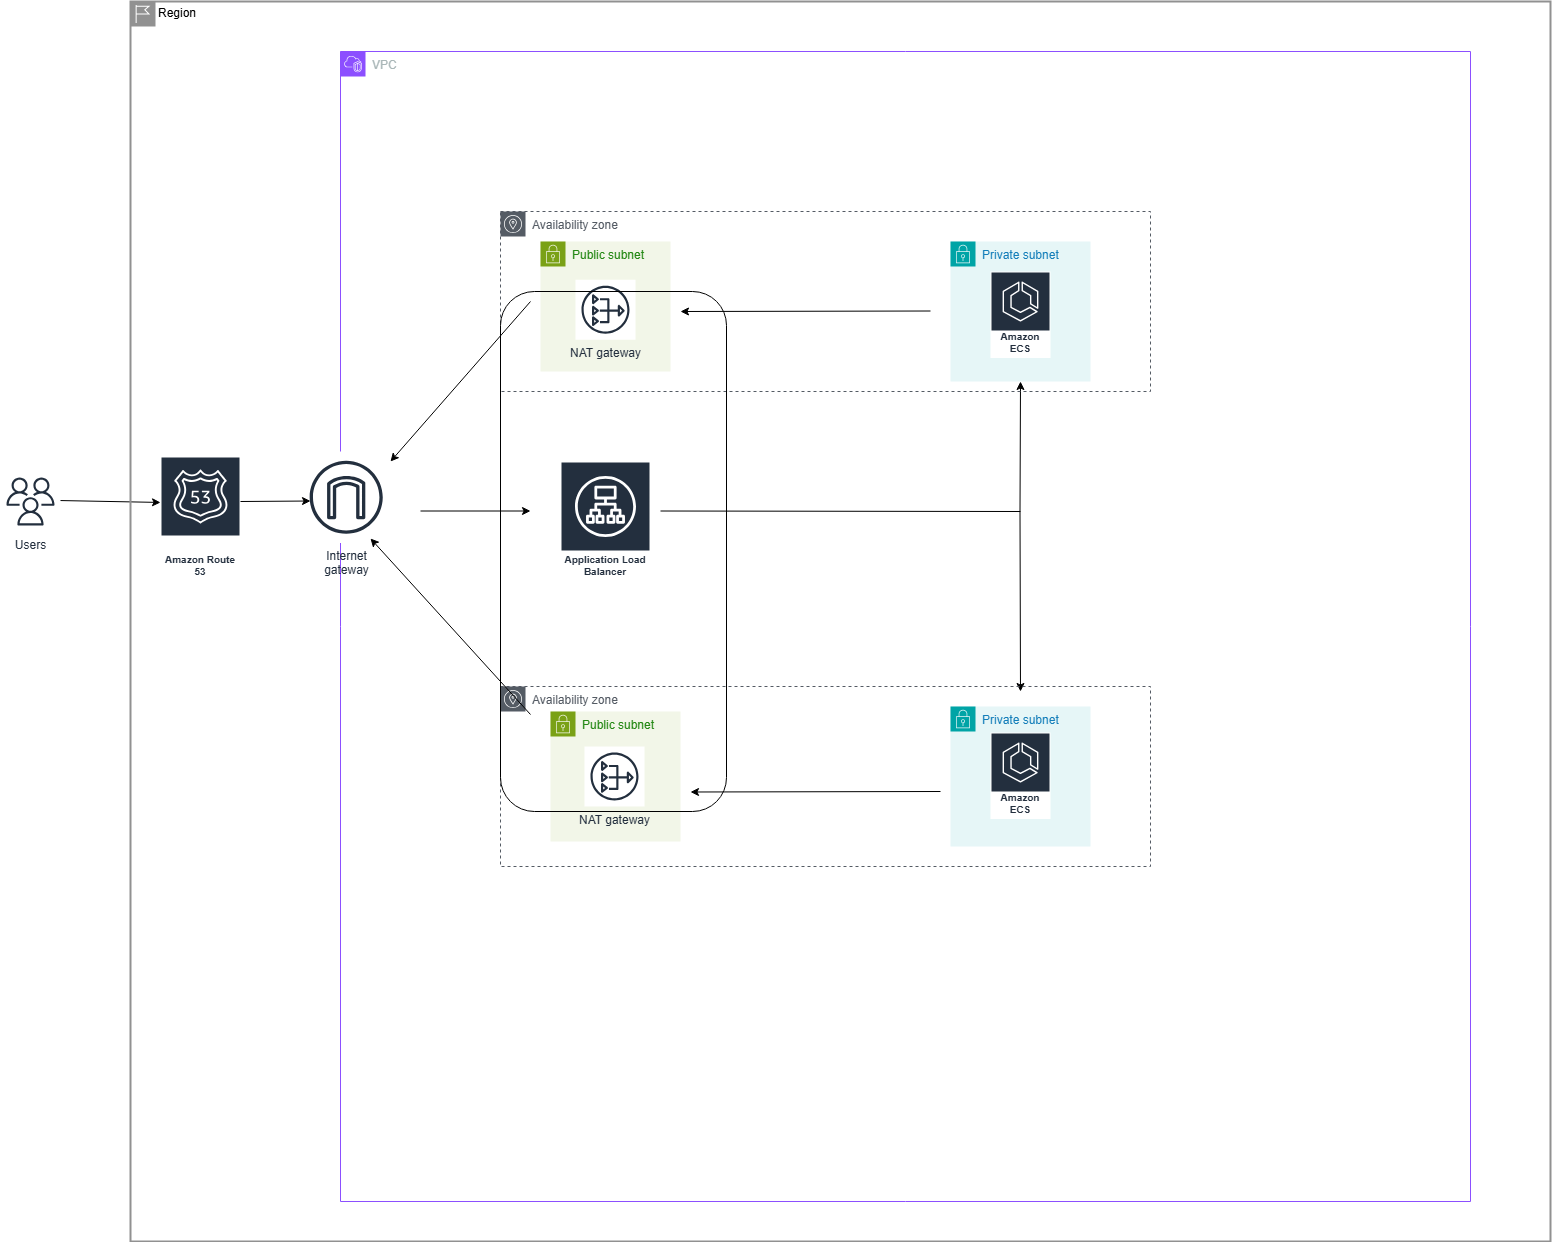

The diagram above was exported from draw.io. Its source (the exported page's mxGraphModel, read from the mxfile embedded in the PNG):
<mxGraphModel dx="1426" dy="1958" grid="1" gridSize="10" guides="1" tooltips="1" connect="1" arrows="1" fold="1" page="1" pageScale="1" pageWidth="827" pageHeight="1169" math="0" shadow="0">
  <root>
    <mxCell id="0" />
    <mxCell id="1" parent="0" />
    <mxCell id="M8O55_tZVBaM1rJx0aSC-2" value="Users" style="sketch=0;outlineConnect=0;fontColor=#232F3E;gradientColor=none;strokeColor=#232F3E;fillColor=#ffffff;dashed=0;verticalLabelPosition=bottom;verticalAlign=top;align=center;html=1;fontSize=12;fontStyle=0;aspect=fixed;shape=mxgraph.aws4.resourceIcon;resIcon=mxgraph.aws4.users;" parent="1" vertex="1">
      <mxGeometry x="10" y="280" width="60" height="60" as="geometry" />
    </mxCell>
    <mxCell id="M8O55_tZVBaM1rJx0aSC-35" value="" style="endArrow=classic;html=1;rounded=0;" parent="1" edge="1">
      <mxGeometry width="50" height="50" relative="1" as="geometry">
        <mxPoint x="720" y="270" as="sourcePoint" />
        <mxPoint x="720" y="270" as="targetPoint" />
        <Array as="points">
          <mxPoint x="720" y="270" />
        </Array>
      </mxGeometry>
    </mxCell>
    <mxCell id="M8O55_tZVBaM1rJx0aSC-36" value="" style="endArrow=classic;html=1;rounded=0;" parent="1" edge="1">
      <mxGeometry width="50" height="50" relative="1" as="geometry">
        <mxPoint x="730" y="280" as="sourcePoint" />
        <mxPoint x="730" y="280" as="targetPoint" />
        <Array as="points">
          <mxPoint x="730" y="280" />
        </Array>
      </mxGeometry>
    </mxCell>
    <mxCell id="M8O55_tZVBaM1rJx0aSC-14" value="Private subnet" style="points=[[0,0],[0.25,0],[0.5,0],[0.75,0],[1,0],[1,0.25],[1,0.5],[1,0.75],[1,1],[0.75,1],[0.5,1],[0.25,1],[0,1],[0,0.75],[0,0.5],[0,0.25]];outlineConnect=0;gradientColor=none;html=1;whiteSpace=wrap;fontSize=12;fontStyle=0;container=1;pointerEvents=0;collapsible=0;recursiveResize=0;shape=mxgraph.aws4.group;grIcon=mxgraph.aws4.group_security_group;grStroke=0;strokeColor=#00A4A6;fillColor=#E6F6F7;verticalAlign=top;align=left;spacingLeft=30;fontColor=#147EBA;dashed=0;direction=east;" parent="1" vertex="1">
      <mxGeometry x="960" y="50" width="140" height="140" as="geometry" />
    </mxCell>
    <mxCell id="M8O55_tZVBaM1rJx0aSC-19" value="Amazon ECS" style="sketch=0;outlineConnect=0;fontColor=#232F3E;gradientColor=none;strokeColor=#ffffff;fillColor=#232F3E;dashed=0;verticalLabelPosition=middle;verticalAlign=bottom;align=center;html=1;whiteSpace=wrap;fontSize=10;fontStyle=1;spacing=3;shape=mxgraph.aws4.productIcon;prIcon=mxgraph.aws4.ecs;" parent="M8O55_tZVBaM1rJx0aSC-14" vertex="1">
      <mxGeometry x="40" y="30" width="60" height="86.5" as="geometry" />
    </mxCell>
    <mxCell id="M8O55_tZVBaM1rJx0aSC-22" value="Private subnet" style="points=[[0,0],[0.25,0],[0.5,0],[0.75,0],[1,0],[1,0.25],[1,0.5],[1,0.75],[1,1],[0.75,1],[0.5,1],[0.25,1],[0,1],[0,0.75],[0,0.5],[0,0.25]];outlineConnect=0;gradientColor=none;html=1;whiteSpace=wrap;fontSize=12;fontStyle=0;container=1;pointerEvents=0;collapsible=0;recursiveResize=0;shape=mxgraph.aws4.group;grIcon=mxgraph.aws4.group_security_group;grStroke=0;strokeColor=#00A4A6;fillColor=#E6F6F7;verticalAlign=top;align=left;spacingLeft=30;fontColor=#147EBA;dashed=0;" parent="1" vertex="1">
      <mxGeometry x="960" y="515" width="140" height="140" as="geometry" />
    </mxCell>
    <mxCell id="M8O55_tZVBaM1rJx0aSC-23" value="Amazon ECS" style="sketch=0;outlineConnect=0;fontColor=#232F3E;gradientColor=none;strokeColor=#ffffff;fillColor=#232F3E;dashed=0;verticalLabelPosition=middle;verticalAlign=bottom;align=center;html=1;whiteSpace=wrap;fontSize=10;fontStyle=1;spacing=3;shape=mxgraph.aws4.productIcon;prIcon=mxgraph.aws4.ecs;" parent="M8O55_tZVBaM1rJx0aSC-22" vertex="1">
      <mxGeometry x="40" y="26" width="60" height="86.5" as="geometry" />
    </mxCell>
    <mxCell id="M8O55_tZVBaM1rJx0aSC-6" value="Application Load Balancer" style="sketch=0;outlineConnect=0;fontColor=#232F3E;gradientColor=none;strokeColor=#ffffff;fillColor=#232F3E;dashed=0;verticalLabelPosition=middle;verticalAlign=bottom;align=center;html=1;whiteSpace=wrap;fontSize=10;fontStyle=1;spacing=3;shape=mxgraph.aws4.productIcon;prIcon=mxgraph.aws4.application_load_balancer;" parent="1" vertex="1">
      <mxGeometry x="570" y="270" width="90" height="120" as="geometry" />
    </mxCell>
    <mxCell id="M8O55_tZVBaM1rJx0aSC-11" value="Public subnet" style="points=[[0,0],[0.25,0],[0.5,0],[0.75,0],[1,0],[1,0.25],[1,0.5],[1,0.75],[1,1],[0.75,1],[0.5,1],[0.25,1],[0,1],[0,0.75],[0,0.5],[0,0.25]];outlineConnect=0;gradientColor=none;html=1;whiteSpace=wrap;fontSize=12;fontStyle=0;container=1;pointerEvents=0;collapsible=0;recursiveResize=0;shape=mxgraph.aws4.group;grIcon=mxgraph.aws4.group_security_group;grStroke=0;strokeColor=#7AA116;fillColor=#F2F6E8;verticalAlign=top;align=left;spacingLeft=30;fontColor=#248814;dashed=0;" parent="1" vertex="1">
      <mxGeometry x="560" y="520" width="130" height="130" as="geometry" />
    </mxCell>
    <mxCell id="M8O55_tZVBaM1rJx0aSC-13" value="NAT gateway" style="sketch=0;outlineConnect=0;fontColor=#232F3E;gradientColor=none;strokeColor=#232F3E;fillColor=#ffffff;dashed=0;verticalLabelPosition=bottom;verticalAlign=top;align=center;html=1;fontSize=12;fontStyle=0;aspect=fixed;shape=mxgraph.aws4.resourceIcon;resIcon=mxgraph.aws4.nat_gateway;" parent="M8O55_tZVBaM1rJx0aSC-11" vertex="1">
      <mxGeometry x="34" y="35" width="60" height="60" as="geometry" />
    </mxCell>
    <mxCell id="M8O55_tZVBaM1rJx0aSC-10" value="Public subnet" style="points=[[0,0],[0.25,0],[0.5,0],[0.75,0],[1,0],[1,0.25],[1,0.5],[1,0.75],[1,1],[0.75,1],[0.5,1],[0.25,1],[0,1],[0,0.75],[0,0.5],[0,0.25]];outlineConnect=0;gradientColor=none;html=1;whiteSpace=wrap;fontSize=12;fontStyle=0;container=1;pointerEvents=0;collapsible=0;recursiveResize=0;shape=mxgraph.aws4.group;grIcon=mxgraph.aws4.group_security_group;grStroke=0;strokeColor=#7AA116;fillColor=#F2F6E8;verticalAlign=top;align=left;spacingLeft=30;fontColor=#248814;dashed=0;" parent="1" vertex="1">
      <mxGeometry x="550" y="50" width="130" height="130" as="geometry" />
    </mxCell>
    <mxCell id="M8O55_tZVBaM1rJx0aSC-29" value="NAT gateway" style="sketch=0;outlineConnect=0;fontColor=#232F3E;gradientColor=none;strokeColor=#232F3E;fillColor=#ffffff;dashed=0;verticalLabelPosition=bottom;verticalAlign=top;align=center;html=1;fontSize=12;fontStyle=0;aspect=fixed;shape=mxgraph.aws4.resourceIcon;resIcon=mxgraph.aws4.nat_gateway;" parent="M8O55_tZVBaM1rJx0aSC-10" vertex="1">
      <mxGeometry x="35" y="38.25" width="60" height="60" as="geometry" />
    </mxCell>
    <mxCell id="M8O55_tZVBaM1rJx0aSC-55" value="" style="endArrow=classic;html=1;rounded=0;" parent="1" edge="1">
      <mxGeometry width="50" height="50" relative="1" as="geometry">
        <mxPoint x="430" y="319.5" as="sourcePoint" />
        <mxPoint x="540" y="319.5" as="targetPoint" />
      </mxGeometry>
    </mxCell>
    <mxCell id="M8O55_tZVBaM1rJx0aSC-56" value="" style="endArrow=none;html=1;rounded=0;" parent="1" edge="1">
      <mxGeometry width="50" height="50" relative="1" as="geometry">
        <mxPoint x="670" y="319.5" as="sourcePoint" />
        <mxPoint x="1030" y="320" as="targetPoint" />
      </mxGeometry>
    </mxCell>
    <mxCell id="M8O55_tZVBaM1rJx0aSC-58" value="" style="endArrow=classic;html=1;rounded=0;entryX=0.5;entryY=1;entryDx=0;entryDy=0;" parent="1" target="M8O55_tZVBaM1rJx0aSC-14" edge="1">
      <mxGeometry width="50" height="50" relative="1" as="geometry">
        <mxPoint x="1029.5" y="320" as="sourcePoint" />
        <mxPoint x="1030" y="200" as="targetPoint" />
        <Array as="points" />
      </mxGeometry>
    </mxCell>
    <mxCell id="M8O55_tZVBaM1rJx0aSC-59" value="" style="endArrow=classic;html=1;rounded=0;" parent="1" edge="1">
      <mxGeometry width="50" height="50" relative="1" as="geometry">
        <mxPoint x="1029.5" y="320" as="sourcePoint" />
        <mxPoint x="1030" y="500" as="targetPoint" />
        <Array as="points" />
      </mxGeometry>
    </mxCell>
    <mxCell id="M8O55_tZVBaM1rJx0aSC-61" value="" style="endArrow=classic;html=1;rounded=0;" parent="1" edge="1">
      <mxGeometry width="50" height="50" relative="1" as="geometry">
        <mxPoint x="70" y="309.04529376135696" as="sourcePoint" />
        <mxPoint x="170" y="310.9629396325458" as="targetPoint" />
      </mxGeometry>
    </mxCell>
    <mxCell id="M8O55_tZVBaM1rJx0aSC-62" value="" style="endArrow=classic;html=1;rounded=0;" parent="1" edge="1">
      <mxGeometry width="50" height="50" relative="1" as="geometry">
        <mxPoint x="940" y="119.5" as="sourcePoint" />
        <mxPoint x="690" y="120" as="targetPoint" />
      </mxGeometry>
    </mxCell>
    <mxCell id="M8O55_tZVBaM1rJx0aSC-66" value="" style="endArrow=classic;html=1;rounded=0;" parent="1" edge="1">
      <mxGeometry width="50" height="50" relative="1" as="geometry">
        <mxPoint x="950" y="600" as="sourcePoint" />
        <mxPoint x="700" y="600.5" as="targetPoint" />
      </mxGeometry>
    </mxCell>
    <mxCell id="M8O55_tZVBaM1rJx0aSC-69" value="Availability zone" style="sketch=0;outlineConnect=0;gradientColor=none;html=1;whiteSpace=wrap;fontSize=12;fontStyle=0;shape=mxgraph.aws4.group;grIcon=mxgraph.aws4.group_availability_zone;strokeColor=#545B64;fillColor=none;verticalAlign=top;align=left;spacingLeft=30;fontColor=#545B64;dashed=1;" parent="1" vertex="1">
      <mxGeometry x="510" y="20" width="650" height="180" as="geometry" />
    </mxCell>
    <mxCell id="M8O55_tZVBaM1rJx0aSC-71" value="Availability zone" style="sketch=0;outlineConnect=0;gradientColor=none;html=1;whiteSpace=wrap;fontSize=12;fontStyle=0;shape=mxgraph.aws4.group;grIcon=mxgraph.aws4.group_availability_zone;strokeColor=#545B64;fillColor=none;verticalAlign=top;align=left;spacingLeft=30;fontColor=#545B64;dashed=1;" parent="1" vertex="1">
      <mxGeometry x="510" y="495" width="650" height="180" as="geometry" />
    </mxCell>
    <mxCell id="M8O55_tZVBaM1rJx0aSC-72" value="VPC" style="points=[[0,0],[0.25,0],[0.5,0],[0.75,0],[1,0],[1,0.25],[1,0.5],[1,0.75],[1,1],[0.75,1],[0.5,1],[0.25,1],[0,1],[0,0.75],[0,0.5],[0,0.25]];outlineConnect=0;gradientColor=none;html=1;whiteSpace=wrap;fontSize=12;fontStyle=0;container=1;pointerEvents=0;collapsible=0;recursiveResize=0;shape=mxgraph.aws4.group;grIcon=mxgraph.aws4.group_vpc2;strokeColor=#8C4FFF;fillColor=none;verticalAlign=top;align=left;spacingLeft=30;fontColor=#AAB7B8;dashed=0;" parent="1" vertex="1">
      <mxGeometry x="350" y="-140" width="1130" height="1150" as="geometry" />
    </mxCell>
    <mxCell id="UfW4K0A8AhcgaCAUtjFV-5" value="" style="rounded=1;whiteSpace=wrap;html=1;glass=0;strokeColor=default;align=center;verticalAlign=middle;fontFamily=Helvetica;fontSize=12;fontColor=default;fillColor=none;gradientColor=none;fillStyle=solid;" vertex="1" parent="M8O55_tZVBaM1rJx0aSC-72">
      <mxGeometry x="160" y="240" width="226" height="520" as="geometry" />
    </mxCell>
    <mxCell id="M8O55_tZVBaM1rJx0aSC-70" value="Internet&#10;gateway" style="sketch=0;outlineConnect=0;fontColor=#232F3E;gradientColor=none;strokeColor=#232F3E;fillColor=#ffffff;dashed=0;verticalLabelPosition=bottom;verticalAlign=top;align=center;html=1;fontSize=12;fontStyle=0;aspect=fixed;shape=mxgraph.aws4.resourceIcon;resIcon=mxgraph.aws4.internet_gateway;" parent="M8O55_tZVBaM1rJx0aSC-72" vertex="1">
      <mxGeometry x="-40" y="400" width="91.4" height="91.4" as="geometry" />
    </mxCell>
    <mxCell id="M8O55_tZVBaM1rJx0aSC-63" value="" style="endArrow=classic;html=1;rounded=0;" parent="M8O55_tZVBaM1rJx0aSC-72" edge="1">
      <mxGeometry width="50" height="50" relative="1" as="geometry">
        <mxPoint x="190" y="250" as="sourcePoint" />
        <mxPoint x="50" y="410" as="targetPoint" />
      </mxGeometry>
    </mxCell>
    <mxCell id="M8O55_tZVBaM1rJx0aSC-64" value="" style="endArrow=classic;html=1;rounded=0;exitX=0;exitY=0.2;exitDx=0;exitDy=0;exitPerimeter=0;" parent="M8O55_tZVBaM1rJx0aSC-72" edge="1">
      <mxGeometry width="50" height="50" relative="1" as="geometry">
        <mxPoint x="190" y="663" as="sourcePoint" />
        <mxPoint x="30" y="487" as="targetPoint" />
      </mxGeometry>
    </mxCell>
    <mxCell id="M8O55_tZVBaM1rJx0aSC-67" value="Amazon Route 53" style="sketch=0;outlineConnect=0;fontColor=#232F3E;gradientColor=none;strokeColor=#ffffff;fillColor=#232F3E;dashed=0;verticalLabelPosition=middle;verticalAlign=bottom;align=center;html=1;whiteSpace=wrap;fontSize=10;fontStyle=1;spacing=3;shape=mxgraph.aws4.productIcon;prIcon=mxgraph.aws4.route_53;" parent="1" vertex="1">
      <mxGeometry x="170" y="265" width="80" height="125" as="geometry" />
    </mxCell>
    <mxCell id="UfW4K0A8AhcgaCAUtjFV-11" value="" style="endArrow=classic;html=1;rounded=0;fontFamily=Helvetica;fontSize=12;fontColor=default;exitX=1;exitY=0.36;exitDx=0;exitDy=0;exitPerimeter=0;" edge="1" parent="1" source="M8O55_tZVBaM1rJx0aSC-67">
      <mxGeometry width="50" height="50" relative="1" as="geometry">
        <mxPoint x="260" y="309.84" as="sourcePoint" />
        <mxPoint x="320" y="309.5" as="targetPoint" />
        <Array as="points" />
      </mxGeometry>
    </mxCell>
    <mxCell id="UfW4K0A8AhcgaCAUtjFV-17" value="Region" style="shape=mxgraph.ibm.box;prType=region;fontStyle=0;verticalAlign=top;align=left;spacingLeft=32;spacingTop=4;fillColor=none;rounded=0;whiteSpace=wrap;html=1;strokeColor=#919191;strokeWidth=2;dashed=0;container=1;spacing=-4;collapsible=0;expand=0;recursiveResize=0;glass=0;fontFamily=Helvetica;fontSize=12;fontColor=default;" vertex="1" parent="1">
      <mxGeometry x="140" y="-190" width="1420" height="1240" as="geometry" />
    </mxCell>
  </root>
</mxGraphModel>